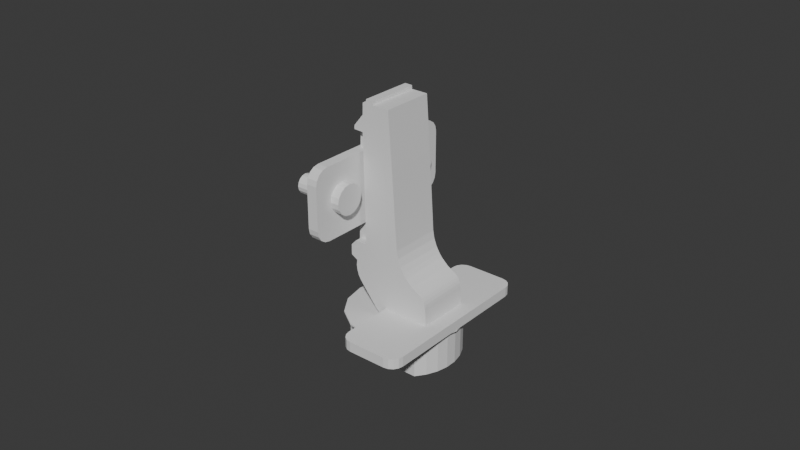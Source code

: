 # Source: Hinge.blend  (saved by Blender 4.2.66; exported with 4.5.12 LTS)
import bpy
from mathutils import Matrix  # noqa: F401  (used for matrix-valued properties, if any)

bpy.ops.wm.read_factory_settings(use_empty=True)
scene = bpy.context.scene
scene.name = 'Scene'

# ---- collections
col_collection = bpy.data.collections.new('Collection'); scene.collection.children.link(col_collection)

# ---- world
world_world = bpy.data.worlds.new('World'); scene.world = world_world
world_world.use_nodes = True; world_world.node_tree.nodes.clear()
_N = world_world.node_tree.nodes; _L = world_world.node_tree.links
n0 = _N.new('ShaderNodeOutputWorld'); n0.name = 'World Output'; n0.location = (300, 300)
n1 = _N.new('ShaderNodeBackground'); n1.name = 'Background'; n1.location = (10, 300)
n1.inputs[0].default_value = (0.05088, 0.05088, 0.05088, 1.0)
_L.new(n1.outputs[0], n0.inputs[0])
n0.is_active_output = True
world_world.color = (0.05088, 0.05088, 0.05088)
world_world.sun_shadow_jitter_overblur = 0.0

# ---- meshes
me_plane_002 = bpy.data.meshes.new('Plane.002')
me_plane_002.from_pydata([(0.01685, 0.001846, -0.01249), (0.01456, 0.008825, -0.01249), (0.01608, 0.005457, -0.01249), (0.01237, 0.0118, -0.01249), (0.01685, -0.001847, -0.01249), (0.01608, -0.005458, -0.01249), (0.01456, -0.008825, -0.01249), (0.01237, -0.0118, -0.01249), (-0.003491, -0.0118, -0.01249), (-0.0058, -0.0078, -0.01249), (-0.01622, -0.0078, -0.01249), (-0.01738, -0.004789, -0.01249), (-0.01798, -0.001615, -0.01249), (-0.01798, 0.001614, -0.01249), (-0.01738, 0.004789, -0.01249), (-0.01622, 0.0078, -0.01249), (-0.0058, 0.0078, -0.01249), (-0.003491, 0.0118, -0.01249), (0.01685, 0.001846, 7.797e-05), (0.01456, 0.008825, 7.797e-05), (0.01608, 0.005457, 7.797e-05), (0.01237, 0.0118, 7.797e-05), (0.01685, -0.001847, 7.798e-05), (0.01608, -0.005458, 7.798e-05), (0.01456, -0.008825, 7.798e-05), (0.01237, -0.0118, 7.798e-05), (-0.003491, -0.0118, 7.798e-05), (-0.0058, -0.0078, 7.798e-05), (-0.01622, -0.0078, 7.798e-05), (-0.01738, -0.004789, 7.798e-05), (-0.01798, -0.001615, 7.798e-05), (-0.01798, 0.001614, 7.798e-05), (-0.01738, 0.004789, 7.797e-05), (-0.01622, 0.0078, 7.797e-05), (-0.0058, 0.0078, 7.797e-05), (-0.003491, 0.0118, 7.797e-05), (-0.00268, -0.008375, 0.0005098), (-0.01189, -0.008375, 0.01129), (-0.005024, -0.008375, 0.002422), (-0.01095, -0.008375, 0.00978), (-0.01238, -0.008375, 0.01289), (-0.01264, -0.008375, 0.01458), (-0.01242, -0.008375, 0.01633), (-0.01451, -0.008375, 0.01756), (-0.01449, -0.008375, 0.02089), (-0.01277, -0.008375, 0.02272), (-0.008692, -0.008375, 0.02277), (-0.009443, -0.008375, 0.05797), (-0.01247, -0.008375, 0.05807), (-0.01249, -0.008375, 0.05883), (-0.01239, -0.008375, 0.05938), (-0.01194, -0.008375, 0.05992), (-0.009324, -0.008375, 0.06317), (-0.009235, -0.008375, 0.06676), (-0.000136, -0.008375, 0.06678), (0.001138, -0.008375, 0.05003), (0.002857, -0.008375, 0.02449), (0.003319, -0.008375, 0.02204), (0.004243, -0.008375, 0.01964), (0.00531, -0.008375, 0.01787), (0.006234, -0.008375, 0.01666), (0.008473, -0.008375, 0.01463), (0.01052, -0.008375, 0.01346), (0.01143, -0.008375, 0.01295), (0.0122, -0.008375, 0.01226), (0.0128, -0.008375, 0.01138), (0.01318, -0.008375, 0.01046), (0.01336, -0.008375, 0.009447), (0.01409, -0.008375, 0.0006403), (-0.005539, -0.008375, 0.06682), (-0.008044, -0.008375, 0.0668), (-0.008018, -0.008375, 0.06802), (-0.005534, -0.008375, 0.06797), (-0.00268, 0.008456, 0.0005098), (-0.01189, 0.008456, 0.01129), (-0.005024, 0.008456, 0.002422), (-0.01095, 0.008456, 0.00978), (-0.01238, 0.008456, 0.01289), (-0.01264, 0.008456, 0.01458), (-0.01242, 0.008456, 0.01633), (-0.01451, 0.008456, 0.01756), (-0.01449, 0.008456, 0.02089), (-0.01277, 0.008456, 0.02272), (-0.008692, 0.008456, 0.02277), (-0.009443, 0.008456, 0.05797), (-0.01247, 0.008456, 0.05807), (-0.01249, 0.008456, 0.05883), (-0.01239, 0.008456, 0.05938), (-0.01194, 0.008456, 0.05992), (-0.009324, 0.008456, 0.06317), (-0.009235, 0.008456, 0.06676), (-0.000136, 0.008456, 0.06678), (0.001138, 0.008456, 0.05003), (0.002857, 0.008456, 0.02449), (0.003319, 0.008456, 0.02204), (0.004243, 0.008456, 0.01964), (0.00531, 0.008456, 0.01787), (0.006234, 0.008456, 0.01666), (0.008473, 0.008456, 0.01463), (0.01052, 0.008456, 0.01346), (0.01143, 0.008456, 0.01295), (0.0122, 0.008456, 0.01226), (0.0128, 0.008456, 0.01138), (0.01318, 0.008456, 0.01046), (0.01336, 0.008456, 0.009447), (0.01409, 0.008456, 0.0006403), (-0.005539, 0.008456, 0.06682), (-0.008044, 0.008456, 0.0668), (-0.008018, 0.008456, 0.06802), (-0.005534, 0.008456, 0.06797), (0.002434, -0.02849, 0.0004529), (-0.001419, -0.02464, 0.0004529), (0.0009593, -0.0282, 0.0004529), (-0.0002907, -0.02736, 0.0004529), (-0.001126, -0.02611, 0.0004529), (0.01869, -0.02464, 0.0004529), (0.01484, -0.02849, 0.0004529), (0.0184, -0.02611, 0.0004529), (0.01757, -0.02736, 0.0004529), (0.01632, -0.0282, 0.0004529), (-0.001419, 0.02464, 0.0004529), (0.002434, 0.02849, 0.0004529), (-0.001126, 0.02611, 0.0004529), (-0.0002907, 0.02736, 0.0004529), (0.0009593, 0.0282, 0.0004529), (0.01484, 0.02849, 0.0004529), (0.01869, 0.02464, 0.0004529), (0.01632, 0.0282, 0.0004529), (0.01757, 0.02736, 0.0004529), (0.0184, 0.02611, 0.0004529), (-0.001419, -0.02464, 0.003677), (0.002434, -0.02849, 0.003677), (-0.001126, -0.02611, 0.003677), (-0.0002907, -0.02736, 0.003677), (0.0009593, -0.0282, 0.003677), (0.01484, -0.02849, 0.003677), (0.01869, -0.02464, 0.003677), (0.01632, -0.0282, 0.003677), (0.01757, -0.02736, 0.003677), (0.0184, -0.02611, 0.003677), (0.002434, 0.02849, 0.003677), (-0.001419, 0.02464, 0.003677), (0.0009593, 0.0282, 0.003677), (-0.0002907, 0.02736, 0.003677), (-0.001126, 0.02611, 0.003677), (0.01869, 0.02464, 0.003677), (0.01484, 0.02849, 0.003677), (0.0184, 0.02611, 0.003677), (0.01757, 0.02736, 0.003677), (0.01632, 0.0282, 0.003677), (-0.0001666, 0.01894, -9.914e-06), (-0.0001666, 0.01894, 0.0005075), (0.00708, 0.0175, -9.914e-06), (0.00708, 0.0175, 0.0005075), (0.01322, 0.01339, -9.914e-06), (0.01322, 0.01339, 0.0005075), (0.01733, 0.007247, -9.914e-06), (0.01733, 0.007247, 0.0005075), (0.01877, 4.695e-09, -9.914e-06), (0.01877, 4.695e-09, 0.0005075), (0.01733, -0.007247, -9.914e-06), (0.01733, -0.007247, 0.0005075), (0.01322, -0.01339, -9.914e-06), (0.01322, -0.01339, 0.0005075), (0.00708, -0.0175, -9.914e-06), (0.00708, -0.0175, 0.0005075), (-0.0001666, -0.01894, -9.914e-06), (-0.0001666, -0.01894, 0.0005075), (-0.007414, -0.0175, -9.914e-06), (-0.007414, -0.0175, 0.0005075), (-0.01356, -0.01339, -9.914e-06), (-0.01356, -0.01339, 0.0005075), (-0.01766, -0.007247, -9.914e-06), (-0.01766, -0.007247, 0.0005075), (-0.0191, 4.695e-09, -9.914e-06), (-0.0191, 4.695e-09, 0.0005075), (-0.01766, 0.007247, -9.914e-06), (-0.01766, 0.007247, 0.0005075), (-0.01356, 0.01339, -9.914e-06), (-0.01356, 0.01339, 0.0005075), (-0.007414, 0.0175, -9.914e-06), (-0.007414, 0.0175, 0.0005075), (-0.005257, 0.005511, 0.0558), (-0.007457, 0.005511, 0.04319), (-0.005257, 0.005511, 0.04579), (-0.007457, 0.005511, 0.04579), (-0.005257, 0.005511, 0.04319), (-0.005257, 0.005511, 0.02235), (-0.006934, 0.005511, 0.01944), (-0.00762, 0.005511, 0.01944), (-0.008103, 0.005511, 0.02196), (-0.01052, 0.005511, 0.02144), (-0.01052, 0.005511, 0.01944), (-0.01376, 0.005511, 0.01944), (-0.01251, 0.005511, 0.06094), (-0.01074, 0.005511, 0.06094), (-0.01074, 0.005511, 0.05808), (-0.008661, 0.005511, 0.05799), (-0.008533, 0.005511, 0.05944), (-0.007727, 0.005511, 0.05944), (-0.005257, -0.005623, 0.0558), (-0.007457, -0.005623, 0.04319), (-0.005257, -0.005623, 0.04579), (-0.007457, -0.005623, 0.04579), (-0.005257, -0.005623, 0.04319), (-0.005257, -0.005623, 0.02235), (-0.006934, -0.005623, 0.01944), (-0.00762, -0.005623, 0.01944), (-0.008103, -0.005623, 0.02196), (-0.01052, -0.005623, 0.02144), (-0.01052, -0.005623, 0.01944), (-0.01376, -0.005623, 0.01944), (-0.01251, -0.005623, 0.06094), (-0.01074, -0.005623, 0.06094), (-0.01074, -0.005623, 0.05808), (-0.008661, -0.005623, 0.05799), (-0.008533, -0.005623, 0.05944), (-0.007727, -0.005623, 0.05944), (-0.01376, 0.02143, 0.05177), (-0.01376, 0.02599, 0.04721), (-0.01376, 0.02318, 0.05142), (-0.01376, 0.02466, 0.05044), (-0.01376, 0.02564, 0.04896), (-0.01376, -0.02669, 0.04721), (-0.01376, -0.02213, 0.05177), (-0.01376, -0.02635, 0.04896), (-0.01376, -0.02536, 0.05044), (-0.01376, -0.02388, 0.05142), (-0.01376, 0.02599, 0.0335), (-0.01376, 0.02143, 0.02894), (-0.01376, 0.02564, 0.03176), (-0.01376, 0.02466, 0.03028), (-0.01376, 0.02318, 0.02929), (-0.01376, -0.02213, 0.02894), (-0.01376, -0.02669, 0.0335), (-0.01376, -0.02388, 0.02929), (-0.01376, -0.02536, 0.03028), (-0.01376, -0.02635, 0.03176), (-0.01029, 0.02599, 0.04721), (-0.01029, 0.02143, 0.05177), (-0.01029, 0.02564, 0.04896), (-0.01029, 0.02466, 0.05044), (-0.01029, 0.02318, 0.05142), (-0.01029, -0.02213, 0.05177), (-0.01029, -0.02669, 0.04721), (-0.01029, -0.02388, 0.05142), (-0.01029, -0.02536, 0.05044), (-0.01029, -0.02635, 0.04896), (-0.01029, 0.02143, 0.02894), (-0.01029, 0.02599, 0.0335), (-0.01029, 0.02318, 0.02929), (-0.01029, 0.02466, 0.03028), (-0.01029, 0.02564, 0.03176), (-0.01029, -0.02669, 0.0335), (-0.01029, -0.02213, 0.02894), (-0.01029, -0.02635, 0.03176), (-0.01029, -0.02536, 0.03028), (-0.01029, -0.02388, 0.02929), (-0.02458, 0.01566, 0.03757), (-0.01029, 0.01566, 0.03757), (-0.02458, 0.01448, 0.0378), (-0.01029, 0.01448, 0.0378), (-0.02458, 0.01348, 0.03847), (-0.01029, 0.01348, 0.03847), (-0.02458, 0.0128, 0.03948), (-0.01029, 0.0128, 0.03948), (-0.02458, 0.01257, 0.04066), (-0.01029, 0.01257, 0.04066), (-0.02458, 0.0128, 0.04185), (-0.01029, 0.0128, 0.04185), (-0.02458, 0.01348, 0.04285), (-0.01029, 0.01348, 0.04285), (-0.02458, 0.01448, 0.04352), (-0.01029, 0.01448, 0.04352), (-0.02458, 0.01566, 0.04376), (-0.01029, 0.01566, 0.04376), (-0.02458, 0.01685, 0.04352), (-0.01029, 0.01685, 0.04352), (-0.02458, 0.01785, 0.04285), (-0.01029, 0.01785, 0.04285), (-0.02458, 0.01852, 0.04185), (-0.01029, 0.01852, 0.04185), (-0.02458, 0.01876, 0.04066), (-0.01029, 0.01876, 0.04066), (-0.02458, 0.01852, 0.03948), (-0.01029, 0.01852, 0.03948), (-0.02458, 0.01785, 0.03847), (-0.01029, 0.01785, 0.03847), (-0.02458, 0.01685, 0.0378), (-0.01029, 0.01685, 0.0378), (-0.01029, 0.01566, 0.03589), (-0.01029, 0.01384, 0.03625), (-0.01029, 0.01229, 0.03729), (-0.01029, 0.01125, 0.03883), (-0.01029, 0.01089, 0.04066), (-0.01029, 0.01125, 0.04249), (-0.01029, 0.01229, 0.04404), (-0.01029, 0.01384, 0.04507), (-0.01029, 0.01566, 0.04544), (-0.01029, 0.01749, 0.04507), (-0.01029, 0.01904, 0.04404), (-0.01029, 0.02008, 0.04249), (-0.01029, 0.02044, 0.04066), (-0.01029, 0.02008, 0.03883), (-0.01029, 0.01904, 0.03729), (-0.01029, 0.01749, 0.03625), (-0.007481, 0.01566, 0.03589), (-0.007481, 0.01384, 0.03625), (-0.007481, 0.01229, 0.03729), (-0.007481, 0.01125, 0.03883), (-0.007481, 0.01089, 0.04066), (-0.007481, 0.01125, 0.04249), (-0.007481, 0.01229, 0.04404), (-0.007481, 0.01384, 0.04507), (-0.007481, 0.01566, 0.04544), (-0.007481, 0.01749, 0.04507), (-0.007481, 0.01904, 0.04404), (-0.007481, 0.02008, 0.04249), (-0.007481, 0.02044, 0.04066), (-0.007481, 0.02008, 0.03883), (-0.007481, 0.01904, 0.03729), (-0.007481, 0.01749, 0.03625), (-0.02458, -0.01639, 0.03757), (-0.01029, -0.01639, 0.03757), (-0.02458, -0.01758, 0.0378), (-0.01029, -0.01758, 0.0378), (-0.02458, -0.01858, 0.03847), (-0.01029, -0.01858, 0.03847), (-0.02458, -0.01925, 0.03948), (-0.01029, -0.01925, 0.03948), (-0.02458, -0.01949, 0.04066), (-0.01029, -0.01949, 0.04066), (-0.02458, -0.01925, 0.04185), (-0.01029, -0.01925, 0.04185), (-0.02458, -0.01858, 0.04285), (-0.01029, -0.01858, 0.04285), (-0.02458, -0.01758, 0.04352), (-0.01029, -0.01758, 0.04352), (-0.02458, -0.01639, 0.04376), (-0.01029, -0.01639, 0.04376), (-0.02458, -0.01521, 0.04352), (-0.01029, -0.01521, 0.04352), (-0.02458, -0.0142, 0.04285), (-0.01029, -0.0142, 0.04285), (-0.02458, -0.01353, 0.04185), (-0.01029, -0.01353, 0.04185), (-0.02458, -0.0133, 0.04066), (-0.01029, -0.0133, 0.04066), (-0.02458, -0.01353, 0.03948), (-0.01029, -0.01353, 0.03948), (-0.02458, -0.0142, 0.03847), (-0.01029, -0.0142, 0.03847), (-0.02458, -0.01521, 0.0378), (-0.01029, -0.01521, 0.0378), (-0.01029, -0.01639, 0.03589), (-0.01029, -0.01822, 0.03625), (-0.01029, -0.01977, 0.03729), (-0.01029, -0.0208, 0.03883), (-0.01029, -0.02117, 0.04066), (-0.01029, -0.0208, 0.04249), (-0.01029, -0.01977, 0.04404), (-0.01029, -0.01822, 0.04507), (-0.01029, -0.01639, 0.04544), (-0.01029, -0.01456, 0.04507), (-0.01029, -0.01301, 0.04404), (-0.01029, -0.01198, 0.04249), (-0.01029, -0.01162, 0.04066), (-0.01029, -0.01198, 0.03883), (-0.01029, -0.01301, 0.03729), (-0.01029, -0.01456, 0.03625), (-0.007481, -0.01639, 0.03589), (-0.007481, -0.01822, 0.03625), (-0.007481, -0.01977, 0.03729), (-0.007481, -0.0208, 0.03883), (-0.007481, -0.02117, 0.04066), (-0.007481, -0.0208, 0.04249), (-0.007481, -0.01977, 0.04404), (-0.007481, -0.01822, 0.04507), (-0.007481, -0.01639, 0.04544), (-0.007481, -0.01456, 0.04507), (-0.007481, -0.01301, 0.04404), (-0.007481, -0.01198, 0.04249), (-0.007481, -0.01162, 0.04066), (-0.007481, -0.01198, 0.03883), (-0.007481, -0.01301, 0.03729), (-0.007481, -0.01456, 0.03625)], [], [(4, 0, 2, 1, 3, 17, 16, 15, 14, 13, 12, 11, 10, 9, 8, 7, 6, 5), (22, 23, 24, 25, 26, 27, 28, 29, 30, 31, 32, 33, 34, 35, 21, 19, 20, 18), (3, 1, 19, 21), (17, 3, 21, 35), (10, 11, 29, 28), (1, 2, 20, 19), (11, 12, 30, 29), (4, 5, 23, 22), (12, 13, 31, 30), (5, 6, 24, 23), (13, 14, 32, 31), (6, 7, 25, 24), (14, 15, 33, 32), (7, 8, 26, 25), (0, 4, 22, 18), (15, 16, 34, 33), (8, 9, 27, 26), (2, 0, 18, 20), (16, 17, 35, 34), (9, 10, 28, 27), (38, 39, 37, 40, 41, 42, 43, 44, 45, 46, 47, 48, 49, 50, 51, 52, 53, 70, 71, 72, 69, 54, 55, 56, 57, 58, 59, 60, 61, 62, 63, 64, 65, 66, 67, 68, 36), (75, 73, 105, 104, 103, 102, 101, 100, 99, 98, 97, 96, 95, 94, 93, 92, 91, 106, 109, 108, 107, 90, 89, 88, 87, 86, 85, 84, 83, 82, 81, 80, 79, 78, 77, 74, 76), (59, 58, 95, 96), (46, 45, 82, 83), (69, 72, 109, 106), (60, 59, 96, 97), (47, 46, 83, 84), (61, 60, 97, 98), (48, 47, 84, 85), (62, 61, 98, 99), (49, 48, 85, 86), (63, 62, 99, 100), (50, 49, 86, 87), (38, 36, 73, 75), (64, 63, 100, 101), (51, 50, 87, 88), (40, 37, 74, 77), (65, 64, 101, 102), (52, 51, 88, 89), (37, 39, 76, 74), (66, 65, 102, 103), (53, 52, 89, 90), (39, 38, 75, 76), (67, 66, 103, 104), (70, 53, 90, 107), (41, 40, 77, 78), (68, 67, 104, 105), (55, 54, 91, 92), (42, 41, 78, 79), (36, 68, 105, 73), (56, 55, 92, 93), (43, 42, 79, 80), (54, 69, 106, 91), (57, 56, 93, 94), (44, 43, 80, 81), (71, 70, 107, 108), (58, 57, 94, 95), (45, 44, 81, 82), (72, 71, 108, 109), (110, 116, 135, 131), (130, 132, 133, 134, 131, 135, 137, 138, 139, 136, 145, 147, 148, 149, 146, 140, 142, 143, 144, 141), (115, 126, 145, 136), (125, 121, 140, 146), (110, 112, 113, 114, 111, 120, 122, 123, 124, 121, 125, 127, 128, 129, 126, 115, 117, 118, 119, 116), (120, 141, 144, 122), (122, 144, 143, 123), (123, 143, 142, 124), (124, 142, 140, 121), (145, 126, 129, 147), (147, 129, 128, 148), (148, 128, 127, 149), (149, 127, 125, 146), (115, 136, 139, 117), (117, 139, 138, 118), (118, 138, 137, 119), (119, 137, 135, 116), (130, 111, 114, 132), (132, 114, 113, 133), (133, 113, 112, 134), (134, 112, 110, 131), (120, 111, 130, 141), (150, 151, 153, 152), (152, 153, 155, 154), (154, 155, 157, 156), (156, 157, 159, 158), (158, 159, 161, 160), (160, 161, 163, 162), (162, 163, 165, 164), (164, 165, 167, 166), (166, 167, 169, 168), (168, 169, 171, 170), (170, 171, 173, 172), (172, 173, 175, 174), (174, 175, 177, 176), (176, 177, 179, 178), (153, 151, 181, 179, 177, 175, 173, 171, 169, 167, 165, 163, 161, 159, 157, 155), (178, 179, 181, 180), (180, 181, 151, 150), (150, 152, 154, 156, 158, 160, 162, 164, 166, 168, 170, 172, 174, 176, 178, 180), (184, 185, 183, 186, 187, 188, 189, 190, 191, 192, 193, 194, 195, 196, 197, 198, 199, 182), (202, 200, 217, 216, 215, 214, 213, 212, 211, 210, 209, 208, 207, 206, 205, 204, 201, 203), (188, 187, 205, 206), (196, 195, 213, 214), (189, 188, 206, 207), (197, 196, 214, 215), (190, 189, 207, 208), (184, 182, 200, 202), (198, 197, 215, 216), (191, 190, 208, 209), (186, 183, 201, 204), (199, 198, 216, 217), (192, 191, 209, 210), (183, 185, 203, 201), (182, 199, 217, 200), (193, 192, 210, 211), (185, 184, 202, 203), (194, 193, 211, 212), (187, 186, 204, 205), (195, 194, 212, 213), (218, 224, 243, 239), (223, 234, 253, 244), (233, 229, 248, 254), (218, 220, 221, 222, 219, 228, 230, 231, 232, 229, 233, 235, 236, 237, 234, 223, 225, 226, 227, 224), (238, 240, 241, 242, 239, 243, 245, 246, 247, 244, 253, 255, 256, 257, 254, 248, 250, 251, 252, 249), (223, 244, 247, 225), (225, 247, 246, 226), (226, 246, 245, 227), (227, 245, 243, 224), (238, 219, 222, 240), (240, 222, 221, 241), (241, 221, 220, 242), (242, 220, 218, 239), (233, 254, 257, 235), (235, 257, 256, 236), (236, 256, 255, 237), (237, 255, 253, 234), (248, 229, 232, 250), (250, 232, 231, 251), (251, 231, 230, 252), (252, 230, 228, 249), (228, 219, 238, 249), (258, 259, 261, 260), (260, 261, 263, 262), (262, 263, 265, 264), (264, 265, 267, 266), (266, 267, 269, 268), (268, 269, 271, 270), (270, 271, 273, 272), (272, 273, 275, 274), (274, 275, 277, 276), (276, 277, 279, 278), (278, 279, 281, 280), (280, 281, 283, 282), (282, 283, 285, 284), (284, 285, 287, 286), (269, 267, 294, 295), (286, 287, 289, 288), (288, 289, 259, 258), (258, 260, 262, 264, 266, 268, 270, 272, 274, 276, 278, 280, 282, 284, 286, 288), (301, 300, 316, 317), (279, 277, 299, 300), (289, 287, 304, 305), (265, 263, 292, 293), (275, 273, 297, 298), (261, 259, 290, 291), (285, 283, 302, 303), (271, 269, 295, 296), (281, 279, 300, 301), (259, 289, 305, 290), (267, 265, 293, 294), (277, 275, 298, 299), (287, 285, 303, 304), (263, 261, 291, 292), (273, 271, 296, 297), (283, 281, 301, 302), (307, 306, 321, 320, 319, 318, 317, 316, 315, 314, 313, 312, 311, 310, 309, 308), (294, 293, 309, 310), (302, 301, 317, 318), (295, 294, 310, 311), (303, 302, 318, 319), (296, 295, 311, 312), (304, 303, 319, 320), (297, 296, 312, 313), (305, 304, 320, 321), (298, 297, 313, 314), (291, 290, 306, 307), (290, 305, 321, 306), (299, 298, 314, 315), (292, 291, 307, 308), (300, 299, 315, 316), (293, 292, 308, 309), (322, 323, 325, 324), (324, 325, 327, 326), (326, 327, 329, 328), (328, 329, 331, 330), (330, 331, 333, 332), (332, 333, 335, 334), (334, 335, 337, 336), (336, 337, 339, 338), (338, 339, 341, 340), (340, 341, 343, 342), (342, 343, 345, 344), (344, 345, 347, 346), (346, 347, 349, 348), (348, 349, 351, 350), (333, 331, 358, 359), (350, 351, 353, 352), (352, 353, 323, 322), (322, 324, 326, 328, 330, 332, 334, 336, 338, 340, 342, 344, 346, 348, 350, 352), (365, 364, 380, 381), (343, 341, 363, 364), (353, 351, 368, 369), (329, 327, 356, 357), (339, 337, 361, 362), (325, 323, 354, 355), (349, 347, 366, 367), (335, 333, 359, 360), (345, 343, 364, 365), (323, 353, 369, 354), (331, 329, 357, 358), (341, 339, 362, 363), (351, 349, 367, 368), (327, 325, 355, 356), (337, 335, 360, 361), (347, 345, 365, 366), (371, 370, 385, 384, 383, 382, 381, 380, 379, 378, 377, 376, 375, 374, 373, 372), (358, 357, 373, 374), (366, 365, 381, 382), (359, 358, 374, 375), (367, 366, 382, 383), (360, 359, 375, 376), (368, 367, 383, 384), (361, 360, 376, 377), (369, 368, 384, 385), (362, 361, 377, 378), (355, 354, 370, 371), (354, 369, 385, 370), (363, 362, 378, 379), (356, 355, 371, 372), (364, 363, 379, 380), (357, 356, 372, 373)])
_uv = me_plane_002.uv_layers.new(name='UVMap')
_uv.uv.foreach_set('vector', [0.0, 0.0, 0.0, 0.0, 0.0, 0.0, 0.0, 0.0, 0.0, 0.0, 0.0, 0.0, 0.0, 0.0, 0.0, 0.0, 0.0, 0.0, 0.0, 0.0, 0.0, 0.0, 0.0, 0.0, 0.0, 0.0, 0.0, 0.0, 0.0, 0.0, 0.0, 0.0, 0.0, 0.0, 0.0, 0.0, 0.0, 0.0, 0.0, 0.0, 0.0, 0.0, 0.0, 0.0, 0.0, 0.0, 0.0, 0.0, 0.0, 0.0, 0.0, 0.0, 0.0, 0.0, 0.0, 0.0, 0.0, 0.0, 0.0, 0.0, 0.0, 0.0, 0.0, 0.0, 0.0, 0.0, 0.0, 0.0, 0.0, 0.0, 0.0, 0.0, 0.0, 0.0, 0.0, 0.0, 0.0, 0.0, 0.0, 0.0, 0.0, 0.0, 0.0, 0.0, 0.0, 0.0, 0.0, 0.0, 0.0, 0.0, 0.0, 0.0, 0.0, 0.0, 0.0, 0.0, 0.0, 0.0, 0.0, 0.0, 0.0, 0.0, 0.0, 0.0, 0.0, 0.0, 0.0, 0.0, 0.0, 0.0, 0.0, 0.0, 0.0, 0.0, 0.0, 0.0, 0.0, 0.0, 0.0, 0.0, 0.0, 0.0, 0.0, 0.0, 0.0, 0.0, 0.0, 0.0, 0.0, 0.0, 0.0, 0.0, 0.0, 0.0, 0.0, 0.0, 0.0, 0.0, 0.0, 0.0, 0.0, 0.0, 0.0, 0.0, 0.0, 0.0, 0.0, 0.0, 0.0, 0.0, 0.0, 0.0, 0.0, 0.0, 0.0, 0.0, 0.0, 0.0, 0.0, 0.0, 0.0, 0.0, 0.0, 0.0, 0.0, 0.0, 0.0, 0.0, 0.0, 0.0, 0.0, 0.0, 0.0, 0.0, 0.0, 0.0, 0.0, 0.0, 0.0, 0.0, 0.0, 0.0, 0.0, 0.0, 0.0, 0.0, 0.0, 0.0, 0.0, 0.0, 0.0, 0.0, 0.0, 0.0, 0.0, 0.0, 0.0, 0.0, 0.0, 0.0, 0.0, 0.0, 0.0, 0.0, 0.0, 0.0, 0.0, 0.0, 0.0, 0.0, 0.0, 0.0, 0.0, 0.0, 0.0, 0.0, 0.0, 0.0, 0.0, 0.0, 0.0, 0.0, 0.0, 0.0, 0.0, 0.0, 0.0, 0.0, 0.0, 0.0, 0.0, 0.0, 0.0, 0.0, 0.0, 0.0, 0.0, 0.0, 0.0, 0.0, 0.0, 0.0, 0.0, 0.0, 0.0, 0.0, 0.0, 0.0, 0.0, 0.0, 0.0, 0.0, 0.0, 0.0, 0.0, 0.0, 0.0, 0.0, 0.0, 0.0, 0.0, 0.0, 0.0, 0.0, 0.0, 0.0, 0.0, 0.0, 0.0, 0.0, 0.0, 0.0, 0.0, 0.0, 0.0, 0.0, 0.0, 0.0, 0.0, 0.0, 0.0, 0.0, 0.0, 0.0, 0.0, 0.0, 0.0, 0.0, 0.0, 0.0, 0.0, 0.0, 0.0, 0.0, 0.0, 0.0, 0.0, 0.0, 0.0, 0.0, 0.0, 0.0, 0.0, 0.0, 0.0, 0.0, 0.0, 0.0, 0.0, 0.0, 0.0, 0.0, 0.0, 0.0, 0.0, 0.0, 0.0, 0.0, 0.0, 0.0, 0.0, 0.0, 0.0, 0.0, 0.0, 0.0, 0.0, 0.0, 0.0, 0.0, 0.0, 0.0, 0.0, 0.0, 0.0, 0.0, 0.0, 0.0, 0.0, 0.0, 0.0, 0.0, 0.0, 0.0, 0.0, 0.0, 0.0, 0.0, 0.0, 0.0, 0.0, 0.0, 0.0, 0.0, 0.0, 0.0, 0.0, 0.0, 0.0, 0.0, 0.0, 0.0, 0.0, 0.0, 0.0, 0.0, 0.0, 0.0, 0.0, 0.0, 0.0, 0.0, 0.0, 0.0, 0.0, 0.0, 0.0, 0.0, 0.0, 0.0, 0.0, 0.0, 0.0, 0.0, 0.0, 0.0, 0.0, 0.0, 0.0, 0.0, 0.0, 0.0, 0.0, 0.0, 0.0, 0.0, 0.0, 0.0, 0.0, 0.0, 0.0, 0.0, 0.0, 0.0, 0.0, 0.0, 0.0, 0.0, 0.0, 0.0, 0.0, 0.0, 0.0, 0.0, 0.0, 0.0, 0.0, 0.0, 0.0, 0.0, 0.0, 0.0, 0.0, 0.0, 0.0, 0.0, 0.0, 0.0, 0.0, 0.0, 0.0, 0.0, 0.0, 0.0, 0.0, 0.0, 0.0, 0.0, 0.0, 0.0, 0.0, 0.0, 0.0, 0.0, 0.0, 0.0, 0.0, 0.0, 0.0, 0.0, 0.0, 0.0, 0.0, 0.0, 0.0, 0.0, 0.0, 0.0, 0.0, 0.0, 0.0, 0.0, 0.0, 0.0, 0.0, 0.0, 0.0, 0.0, 0.0, 0.0, 0.0, 0.0, 0.0, 0.0, 0.0, 0.0, 0.0, 0.0, 0.0, 0.0, 0.0, 0.0, 0.0, 0.0, 0.0, 0.0, 0.0, 0.0, 0.0, 0.0, 0.0, 0.0, 0.0, 0.0, 0.0, 0.0, 0.0, 0.0, 0.0, 0.0, 0.0, 0.0, 0.0, 0.0, 0.0, 0.0, 0.0, 0.0, 0.0, 0.0, 0.0, 0.0, 0.0, 0.0, 0.0, 0.0, 0.0, 0.0, 0.0, 0.0, 0.0, 0.0, 0.0, 0.0, 0.0, 0.0, 0.0, 0.0, 0.0, 0.0, 0.0, 0.0, 0.0, 0.0, 0.0, 0.0, 0.0, 0.0, 0.0, 0.0, 0.0, 0.0, 0.0, 0.0, 0.0, 0.0, 0.0, 0.0, 0.0, 0.0, 0.0, 0.0, 0.0, 0.0, 0.0, 0.0, 0.0, 0.0, 0.0, 0.0, 0.0, 0.0, 0.0, 0.0, 0.0, 0.0, 0.0, 0.0, 0.0, 0.0, 0.0, 0.0, 0.0, 0.0, 0.0, 0.0, 0.0, 0.0, 0.0, 0.0, 0.0, 0.0, 0.0, 0.0, 0.0, 0.0, 0.0, 0.0, 0.0, 0.0, 0.0, 0.0, 0.0, 0.0, 0.0, 0.0, 0.0, 0.0, 0.0, 0.0, 0.0, 0.0, 0.0, 0.0, 0.0, 0.0, 0.0, 0.0, 0.0, 0.0, 0.0, 0.0, 0.0, 0.0, 0.0, 0.0, 0.0, 0.0, 0.0, 0.0, 0.0, 0.0, 0.0, 0.0, 0.0, 0.0, 0.0, 0.0, 0.0, 0.0, 0.0, 0.0, 0.0, 0.0, 0.0, 0.0, 0.0, 0.0, 0.0, 0.0, 0.0, 0.0, 0.0, 0.0, 0.0, 0.0, 0.0, 0.0, 0.0, 0.0, 0.0, 0.0, 0.0, 0.0, 0.0, 0.0, 0.0, 0.0, 0.0, 0.0, 0.1916, 0.0, 0.8084, 0.0, 0.8084, 0.0, 0.1916, 0.0, 0.0, 0.06762, 0.00486, 0.04174, 0.0187, 0.006602, 0.1182, 0.001716, 0.1916, 0.0, 0.8084, 0.0, 0.8818, 0.001716, 0.9813, 0.006602, 0.9951, 0.04174, 1.0, 0.06762, 1.0, 0.9324, 0.9951, 0.9583, 0.9813, 0.9934, 0.8818, 0.9983, 0.8084, 1.0, 0.1916, 1.0, 0.1182, 0.9983, 0.0187, 0.9934, 0.00486, 0.9583, 0.0, 0.9324, 1.0, 0.06762, 1.0, 0.9324, 1.0, 0.9324, 1.0, 0.06762, 0.8084, 1.0, 0.1916, 1.0, 0.1916, 1.0, 0.8084, 1.0, 0.1916, 0.0, 0.1182, 0.001716, 0.0187, 0.006602, 0.00486, 0.04174, 0.0, 0.06762, 0.0, 0.9324, 0.00486, 0.9583, 0.0187, 0.9934, 0.1182, 0.9983, 0.1916, 1.0, 0.8084, 1.0, 0.8818, 0.9983, 0.9813, 0.9934, 0.9951, 0.9583, 1.0, 0.9324, 1.0, 0.06762, 0.9951, 0.04174, 0.9813, 0.006602, 0.8818, 0.001716, 0.8084, 0.0, 0.0, 0.9324, 0.0, 0.9324, 0.00486, 0.9583, 0.00486, 0.9583, 0.00486, 0.9583, 0.00486, 0.9583, 0.0187, 0.9934, 0.0187, 0.9934, 0.0187, 0.9934, 0.0187, 0.9934, 0.1182, 0.9983, 0.1182, 0.9983, 0.1182, 0.9983, 0.1182, 0.9983, 0.1916, 1.0, 0.1916, 1.0, 1.0, 0.9324, 1.0, 0.9324, 0.9951, 0.9583, 0.9951, 0.9583, 0.9951, 0.9583, 0.9951, 0.9583, 0.9813, 0.9934, 0.9813, 0.9934, 0.9813, 0.9934, 0.9813, 0.9934, 0.8818, 0.9983, 0.8818, 0.9983, 0.8818, 0.9983, 0.8818, 0.9983, 0.8084, 1.0, 0.8084, 1.0, 1.0, 0.06762, 1.0, 0.06762, 0.9951, 0.04174, 0.9951, 0.04174, 0.9951, 0.04174, 0.9951, 0.04174, 0.9813, 0.006602, 0.9813, 0.006602, 0.9813, 0.006602, 0.9813, 0.006602, 0.8818, 0.001716, 0.8818, 0.001716, 0.8818, 0.001716, 0.8818, 0.001716, 0.8084, 0.0, 0.8084, 0.0, 0.0, 0.06762, 0.0, 0.06762, 0.00486, 0.04174, 0.00486, 0.04174, 0.00486, 0.04174, 0.00486, 0.04174, 0.0187, 0.006602, 0.0187, 0.006602, 0.0187, 0.006602, 0.0187, 0.006602, 0.1182, 0.001716, 0.1182, 0.001716, 0.1182, 0.001716, 0.1182, 0.001716, 0.1916, 0.0, 0.1916, 0.0, 0.0, 0.9324, 0.0, 0.06762, 0.0, 0.06762, 0.0, 0.9324, 1.0, 0.5, 1.0, 1.0, 0.9375, 1.0, 0.9375, 0.5, 0.9375, 0.5, 0.9375, 1.0, 0.875, 1.0, 0.875, 0.5, 0.875, 0.5, 0.875, 1.0, 0.8125, 1.0, 0.8125, 0.5, 0.8125, 0.5, 0.8125, 1.0, 0.75, 1.0, 0.75, 0.5, 0.75, 0.5, 0.75, 1.0, 0.6875, 1.0, 0.6875, 0.5, 0.6875, 0.5, 0.6875, 1.0, 0.625, 1.0, 0.625, 0.5, 0.625, 0.5, 0.625, 1.0, 0.5625, 1.0, 0.5625, 0.5, 0.5625, 0.5, 0.5625, 1.0, 0.5, 1.0, 0.5, 0.5, 0.5, 0.5, 0.5, 1.0, 0.4375, 1.0, 0.4375, 0.5, 0.4375, 0.5, 0.4375, 1.0, 0.375, 1.0, 0.375, 0.5, 0.375, 0.5, 0.375, 1.0, 0.3125, 1.0, 0.3125, 0.5, 0.3125, 0.5, 0.3125, 1.0, 0.25, 1.0, 0.25, 0.5, 0.25, 0.5, 0.25, 1.0, 0.1875, 1.0, 0.1875, 0.5, 0.1875, 0.5, 0.1875, 1.0, 0.125, 1.0, 0.125, 0.5, 0.3418, 0.4717, 0.25, 0.49, 0.1582, 0.4717, 0.08029, 0.4197, 0.02827, 0.3418, 0.01, 0.25, 0.02827, 0.1582, 0.08029, 0.08029, 0.1582, 0.02827, 0.25, 0.01, 0.3418, 0.02827, 0.4197, 0.08029, 0.4717, 0.1582, 0.49, 0.25, 0.4717, 0.3418, 0.4197, 0.4197, 0.125, 0.5, 0.125, 1.0, 0.0625, 1.0, 0.0625, 0.5, 0.0625, 0.5, 0.0625, 1.0, 0.0, 1.0, 0.0, 0.5, 0.75, 0.49, 0.8418, 0.4717, 0.9197, 0.4197, 0.9717, 0.3418, 0.99, 0.25, 0.9717, 0.1582, 0.9197, 0.08029, 0.8418, 0.02827, 0.75, 0.01, 0.6582, 0.02827, 0.5803, 0.08029, 0.5283, 0.1582, 0.51, 0.25, 0.5283, 0.3418, 0.5803, 0.4197, 0.6582, 0.4717, 0.0, 0.0, 0.0, 0.0, 0.0, 0.0, 0.0, 0.0, 0.0, 0.0, 0.0, 0.0, 0.0, 0.0, 0.0, 0.0, 0.0, 0.0, 0.0, 0.0, 0.0, 0.0, 0.0, 0.0, 0.0, 0.0, 0.0, 0.0, 0.0, 0.0, 0.0, 0.0, 0.0, 0.0, 0.0, 0.0, 0.0, 0.0, 0.0, 0.0, 0.0, 0.0, 0.0, 0.0, 0.0, 0.0, 0.0, 0.0, 0.0, 0.0, 0.0, 0.0, 0.0, 0.0, 0.0, 0.0, 0.0, 0.0, 0.0, 0.0, 0.0, 0.0, 0.0, 0.0, 0.0, 0.0, 0.0, 0.0, 0.0, 0.0, 0.0, 0.0, 0.0, 0.0, 0.0, 0.0, 0.0, 0.0, 0.0, 0.0, 0.0, 0.0, 0.0, 0.0, 0.0, 0.0, 0.0, 0.0, 0.0, 0.0, 0.0, 0.0, 0.0, 0.0, 0.0, 0.0, 0.0, 0.0, 0.0, 0.0, 0.0, 0.0, 0.0, 0.0, 0.0, 0.0, 0.0, 0.0, 0.0, 0.0, 0.0, 0.0, 0.0, 0.0, 0.0, 0.0, 0.0, 0.0, 0.0, 0.0, 0.0, 0.0, 0.0, 0.0, 0.0, 0.0, 0.0, 0.0, 0.0, 0.0, 0.0, 0.0, 0.0, 0.0, 0.0, 0.0, 0.0, 0.0, 0.0, 0.0, 0.0, 0.0, 0.0, 0.0, 0.0, 0.0, 0.0, 0.0, 0.0, 0.0, 0.0, 0.0, 0.0, 0.0, 0.0, 0.0, 0.0, 0.0, 0.0, 0.0, 0.0, 0.0, 0.0, 0.0, 0.0, 0.0, 0.0, 0.0, 0.0, 0.0, 0.0, 0.0, 0.0, 0.0, 0.0, 0.0, 0.0, 0.0, 0.0, 0.0, 0.0, 0.0, 0.0, 0.0, 0.0, 0.0, 0.0, 0.0, 0.0, 0.0, 0.0, 0.0, 0.0, 0.0, 0.0, 0.0, 0.0, 0.0, 0.0, 0.0, 0.0, 0.0, 0.0, 0.0, 0.0, 0.0, 0.0, 0.0, 0.0, 0.0, 0.0, 0.0, 0.0, 0.0, 0.0, 0.0, 0.08653, 0.0, 0.9135, 0.0, 0.9135, 0.0, 0.08653, 0.0, 1.0, 0.1997, 1.0, 0.8003, 1.0, 0.8003, 1.0, 0.1997, 0.9135, 1.0, 0.08653, 1.0, 0.08653, 1.0, 0.9135, 1.0, 0.08653, 0.0, 0.05342, 0.005067, 0.008448, 0.01949, 0.002196, 0.1233, 0.0, 0.1997, 0.0, 0.8003, 0.002196, 0.8767, 0.008448, 0.9805, 0.05342, 0.9949, 0.08653, 1.0, 0.9135, 1.0, 0.9466, 0.9949, 0.9916, 0.9805, 0.9978, 0.8767, 1.0, 0.8003, 1.0, 0.1997, 0.9978, 0.1233, 0.9916, 0.01949, 0.9466, 0.005067, 0.9135, 0.0, 0.0, 0.1997, 0.002196, 0.1233, 0.008448, 0.01949, 0.05342, 0.005067, 0.08653, 0.0, 0.9135, 0.0, 0.9466, 0.005067, 0.9916, 0.01949, 0.9978, 0.1233, 1.0, 0.1997, 1.0, 0.8003, 0.9978, 0.8767, 0.9916, 0.9805, 0.9466, 0.9949, 0.9135, 1.0, 0.08653, 1.0, 0.05342, 0.9949, 0.008448, 0.9805, 0.002196, 0.8767, 0.0, 0.8003, 1.0, 0.1997, 1.0, 0.1997, 0.9978, 0.1233, 0.9978, 0.1233, 0.9978, 0.1233, 0.9978, 0.1233, 0.9916, 0.01949, 0.9916, 0.01949, 0.9916, 0.01949, 0.9916, 0.01949, 0.9466, 0.005067, 0.9466, 0.005067, 0.9466, 0.005067, 0.9466, 0.005067, 0.9135, 0.0, 0.9135, 0.0, 0.0, 0.1997, 0.0, 0.1997, 0.002196, 0.1233, 0.002196, 0.1233, 0.002196, 0.1233, 0.002196, 0.1233, 0.008448, 0.01949, 0.008448, 0.01949, 0.008448, 0.01949, 0.008448, 0.01949, 0.05342, 0.005067, 0.05342, 0.005067, 0.05342, 0.005067, 0.05342, 0.005067, 0.08653, 0.0, 0.08653, 0.0, 0.9135, 1.0, 0.9135, 1.0, 0.9466, 0.9949, 0.9466, 0.9949, 0.9466, 0.9949, 0.9466, 0.9949, 0.9916, 0.9805, 0.9916, 0.9805, 0.9916, 0.9805, 0.9916, 0.9805, 0.9978, 0.8767, 0.9978, 0.8767, 0.9978, 0.8767, 0.9978, 0.8767, 1.0, 0.8003, 1.0, 0.8003, 0.08653, 1.0, 0.08653, 1.0, 0.05342, 0.9949, 0.05342, 0.9949, 0.05342, 0.9949, 0.05342, 0.9949, 0.008448, 0.9805, 0.008448, 0.9805, 0.008448, 0.9805, 0.008448, 0.9805, 0.002196, 0.8767, 0.002196, 0.8767, 0.002196, 0.8767, 0.002196, 0.8767, 0.0, 0.8003, 0.0, 0.8003, 0.0, 0.8003, 0.0, 0.1997, 0.0, 0.1997, 0.0, 0.8003, 1.0, 0.5, 1.0, 1.0, 0.9375, 1.0, 0.9375, 0.5, 0.9375, 0.5, 0.9375, 1.0, 0.875, 1.0, 0.875, 0.5, 0.875, 0.5, 0.875, 1.0, 0.8125, 1.0, 0.8125, 0.5, 0.8125, 0.5, 0.8125, 1.0, 0.75, 1.0, 0.75, 0.5, 0.75, 0.5, 0.75, 1.0, 0.6875, 1.0, 0.6875, 0.5, 0.6875, 0.5, 0.6875, 1.0, 0.625, 1.0, 0.625, 0.5, 0.625, 0.5, 0.625, 1.0, 0.5625, 1.0, 0.5625, 0.5, 0.5625, 0.5, 0.5625, 1.0, 0.5, 1.0, 0.5, 0.5, 0.5, 0.5, 0.5, 1.0, 0.4375, 1.0, 0.4375, 0.5, 0.4375, 0.5, 0.4375, 1.0, 0.375, 1.0, 0.375, 0.5, 0.375, 0.5, 0.375, 1.0, 0.3125, 1.0, 0.3125, 0.5, 0.3125, 0.5, 0.3125, 1.0, 0.25, 1.0, 0.25, 0.5, 0.25, 0.5, 0.25, 1.0, 0.1875, 1.0, 0.1875, 0.5, 0.1875, 0.5, 0.1875, 1.0, 0.125, 1.0, 0.125, 0.5, 0.6875, 1.0, 0.75, 1.0, 0.75, 1.0, 0.6875, 1.0, 0.125, 0.5, 0.125, 1.0, 0.0625, 1.0, 0.0625, 0.5, 0.0625, 0.5, 0.0625, 1.0, 0.0, 1.0, 0.0, 0.5, 0.75, 0.49, 0.8418, 0.4717, 0.9197, 0.4197, 0.9717, 0.3418, 0.99, 0.25, 0.9717, 0.1582, 0.9197, 0.08029, 0.8418, 0.02827, 0.75, 0.01, 0.6582, 0.02827, 0.5803, 0.08029, 0.5283, 0.1582, 0.51, 0.25, 0.5283, 0.3418, 0.5803, 0.4197, 0.6582, 0.4717, 0.3125, 1.0, 0.375, 1.0, 0.375, 1.0, 0.3125, 1.0, 0.375, 1.0, 0.4375, 1.0, 0.4375, 1.0, 0.375, 1.0, 0.0625, 1.0, 0.125, 1.0, 0.125, 1.0, 0.0625, 1.0, 0.8125, 1.0, 0.875, 1.0, 0.875, 1.0, 0.8125, 1.0, 0.5, 1.0, 0.5625, 1.0, 0.5625, 1.0, 0.5, 1.0, 0.9375, 1.0, 1.0, 1.0, 1.0, 1.0, 0.9375, 1.0, 0.1875, 1.0, 0.25, 1.0, 0.25, 1.0, 0.1875, 1.0, 0.625, 1.0, 0.6875, 1.0, 0.6875, 1.0, 0.625, 1.0, 0.3125, 1.0, 0.375, 1.0, 0.375, 1.0, 0.3125, 1.0, 0.0, 1.0, 0.0625, 1.0, 0.0625, 1.0, 0.0, 1.0, 0.75, 1.0, 0.8125, 1.0, 0.8125, 1.0, 0.75, 1.0, 0.4375, 1.0, 0.5, 1.0, 0.5, 1.0, 0.4375, 1.0, 0.125, 1.0, 0.1875, 1.0, 0.1875, 1.0, 0.125, 1.0, 0.875, 1.0, 0.9375, 1.0, 0.9375, 1.0, 0.875, 1.0, 0.5625, 1.0, 0.625, 1.0, 0.625, 1.0, 0.5625, 1.0, 0.25, 1.0, 0.3125, 1.0, 0.3125, 1.0, 0.25, 1.0, 0.3418, 0.4717, 0.25, 0.49, 0.1582, 0.4717, 0.08029, 0.4197, 0.02827, 0.3418, 0.01, 0.25, 0.02827, 0.1582, 0.08029, 0.08029, 0.1582, 0.02827, 0.25, 0.01, 0.3418, 0.02827, 0.4197, 0.08029, 0.4717, 0.1582, 0.49, 0.25, 0.4717, 0.3418, 0.4197, 0.4197, 0.75, 1.0, 0.8125, 1.0, 0.8125, 1.0, 0.75, 1.0, 0.25, 1.0, 0.3125, 1.0, 0.3125, 1.0, 0.25, 1.0, 0.6875, 1.0, 0.75, 1.0, 0.75, 1.0, 0.6875, 1.0, 0.1875, 1.0, 0.25, 1.0, 0.25, 1.0, 0.1875, 1.0, 0.625, 1.0, 0.6875, 1.0, 0.6875, 1.0, 0.625, 1.0, 0.125, 1.0, 0.1875, 1.0, 0.1875, 1.0, 0.125, 1.0, 0.5625, 1.0, 0.625, 1.0, 0.625, 1.0, 0.5625, 1.0, 0.0625, 1.0, 0.125, 1.0, 0.125, 1.0, 0.0625, 1.0, 0.5, 1.0, 0.5625, 1.0, 0.5625, 1.0, 0.5, 1.0, 0.9375, 1.0, 1.0, 1.0, 1.0, 1.0, 0.9375, 1.0, 0.0, 1.0, 0.0625, 1.0, 0.0625, 1.0, 0.0, 1.0, 0.4375, 1.0, 0.5, 1.0, 0.5, 1.0, 0.4375, 1.0, 0.875, 1.0, 0.9375, 1.0, 0.9375, 1.0, 0.875, 1.0, 0.375, 1.0, 0.4375, 1.0, 0.4375, 1.0, 0.375, 1.0, 0.8125, 1.0, 0.875, 1.0, 0.875, 1.0, 0.8125, 1.0, 1.0, 0.5, 1.0, 1.0, 0.9375, 1.0, 0.9375, 0.5, 0.9375, 0.5, 0.9375, 1.0, 0.875, 1.0, 0.875, 0.5, 0.875, 0.5, 0.875, 1.0, 0.8125, 1.0, 0.8125, 0.5, 0.8125, 0.5, 0.8125, 1.0, 0.75, 1.0, 0.75, 0.5, 0.75, 0.5, 0.75, 1.0, 0.6875, 1.0, 0.6875, 0.5, 0.6875, 0.5, 0.6875, 1.0, 0.625, 1.0, 0.625, 0.5, 0.625, 0.5, 0.625, 1.0, 0.5625, 1.0, 0.5625, 0.5, 0.5625, 0.5, 0.5625, 1.0, 0.5, 1.0, 0.5, 0.5, 0.5, 0.5, 0.5, 1.0, 0.4375, 1.0, 0.4375, 0.5, 0.4375, 0.5, 0.4375, 1.0, 0.375, 1.0, 0.375, 0.5, 0.375, 0.5, 0.375, 1.0, 0.3125, 1.0, 0.3125, 0.5, 0.3125, 0.5, 0.3125, 1.0, 0.25, 1.0, 0.25, 0.5, 0.25, 0.5, 0.25, 1.0, 0.1875, 1.0, 0.1875, 0.5, 0.1875, 0.5, 0.1875, 1.0, 0.125, 1.0, 0.125, 0.5, 0.6875, 1.0, 0.75, 1.0, 0.75, 1.0, 0.6875, 1.0, 0.125, 0.5, 0.125, 1.0, 0.0625, 1.0, 0.0625, 0.5, 0.0625, 0.5, 0.0625, 1.0, 0.0, 1.0, 0.0, 0.5, 0.75, 0.49, 0.8418, 0.4717, 0.9197, 0.4197, 0.9717, 0.3418, 0.99, 0.25, 0.9717, 0.1582, 0.9197, 0.08029, 0.8418, 0.02827, 0.75, 0.01, 0.6582, 0.02827, 0.5803, 0.08029, 0.5283, 0.1582, 0.51, 0.25, 0.5283, 0.3418, 0.5803, 0.4197, 0.6582, 0.4717, 0.3125, 1.0, 0.375, 1.0, 0.375, 1.0, 0.3125, 1.0, 0.375, 1.0, 0.4375, 1.0, 0.4375, 1.0, 0.375, 1.0, 0.0625, 1.0, 0.125, 1.0, 0.125, 1.0, 0.0625, 1.0, 0.8125, 1.0, 0.875, 1.0, 0.875, 1.0, 0.8125, 1.0, 0.5, 1.0, 0.5625, 1.0, 0.5625, 1.0, 0.5, 1.0, 0.9375, 1.0, 1.0, 1.0, 1.0, 1.0, 0.9375, 1.0, 0.1875, 1.0, 0.25, 1.0, 0.25, 1.0, 0.1875, 1.0, 0.625, 1.0, 0.6875, 1.0, 0.6875, 1.0, 0.625, 1.0, 0.3125, 1.0, 0.375, 1.0, 0.375, 1.0, 0.3125, 1.0, 0.0, 1.0, 0.0625, 1.0, 0.0625, 1.0, 0.0, 1.0, 0.75, 1.0, 0.8125, 1.0, 0.8125, 1.0, 0.75, 1.0, 0.4375, 1.0, 0.5, 1.0, 0.5, 1.0, 0.4375, 1.0, 0.125, 1.0, 0.1875, 1.0, 0.1875, 1.0, 0.125, 1.0, 0.875, 1.0, 0.9375, 1.0, 0.9375, 1.0, 0.875, 1.0, 0.5625, 1.0, 0.625, 1.0, 0.625, 1.0, 0.5625, 1.0, 0.25, 1.0, 0.3125, 1.0, 0.3125, 1.0, 0.25, 1.0, 0.3418, 0.4717, 0.25, 0.49, 0.1582, 0.4717, 0.08029, 0.4197, 0.02827, 0.3418, 0.01, 0.25, 0.02827, 0.1582, 0.08029, 0.08029, 0.1582, 0.02827, 0.25, 0.01, 0.3418, 0.02827, 0.4197, 0.08029, 0.4717, 0.1582, 0.49, 0.25, 0.4717, 0.3418, 0.4197, 0.4197, 0.75, 1.0, 0.8125, 1.0, 0.8125, 1.0, 0.75, 1.0, 0.25, 1.0, 0.3125, 1.0, 0.3125, 1.0, 0.25, 1.0, 0.6875, 1.0, 0.75, 1.0, 0.75, 1.0, 0.6875, 1.0, 0.1875, 1.0, 0.25, 1.0, 0.25, 1.0, 0.1875, 1.0, 0.625, 1.0, 0.6875, 1.0, 0.6875, 1.0, 0.625, 1.0, 0.125, 1.0, 0.1875, 1.0, 0.1875, 1.0, 0.125, 1.0, 0.5625, 1.0, 0.625, 1.0, 0.625, 1.0, 0.5625, 1.0, 0.0625, 1.0, 0.125, 1.0, 0.125, 1.0, 0.0625, 1.0, 0.5, 1.0, 0.5625, 1.0, 0.5625, 1.0, 0.5, 1.0, 0.9375, 1.0, 1.0, 1.0, 1.0, 1.0, 0.9375, 1.0, 0.0, 1.0, 0.0625, 1.0, 0.0625, 1.0, 0.0, 1.0, 0.4375, 1.0, 0.5, 1.0, 0.5, 1.0, 0.4375, 1.0, 0.875, 1.0, 0.9375, 1.0, 0.9375, 1.0, 0.875, 1.0, 0.375, 1.0, 0.4375, 1.0, 0.4375, 1.0, 0.375, 1.0, 0.8125, 1.0, 0.875, 1.0, 0.875, 1.0, 0.8125, 1.0])
me_plane_002.update()

# ---- objects
ob_plane_002 = bpy.data.objects.new('Plane.002', me_plane_002)

# ---- transforms, parenting, visibility, modifiers, constraints
ob_plane_002.location = (0.0, 0.0, 0.0)

# ---- collection membership
col_collection.objects.link(ob_plane_002)

# ---- scene / render settings (as saved in the file)
scene.frame_start = 1; scene.frame_end = 250; scene.frame_set(1)
scene.render.engine = 'BLENDER_EEVEE_NEXT'
bpy.context.view_layer.update()

# ---- added for rendering (the .blend has no active camera and no usable light): camera, sun
cam_auto = bpy.data.cameras.new('AutoCamera')
cam_auto.lens = 50.0
cam_auto.sensor_width = 36.0
cam_auto.clip_end = 1000.0
ob_auto_camera = bpy.data.objects.new('AutoCamera', cam_auto)
scene.collection.objects.link(ob_auto_camera)
ob_auto_camera.location = (0.182139, -0.222054, 0.175801)
ob_auto_camera.rotation_euler = (1.09748, -7.21219e-08, 0.694738)
scene.camera = ob_auto_camera
light_auto_sun = bpy.data.lights.new('AutoSun', 'SUN')
light_auto_sun.energy = 3.0
light_auto_sun.angle = 0.0523599
ob_auto_sun = bpy.data.objects.new('AutoSun', light_auto_sun)
scene.collection.objects.link(ob_auto_sun)
ob_auto_sun.rotation_euler = (0.872665, 0.174533, 0.523599)
bpy.context.view_layer.update()
